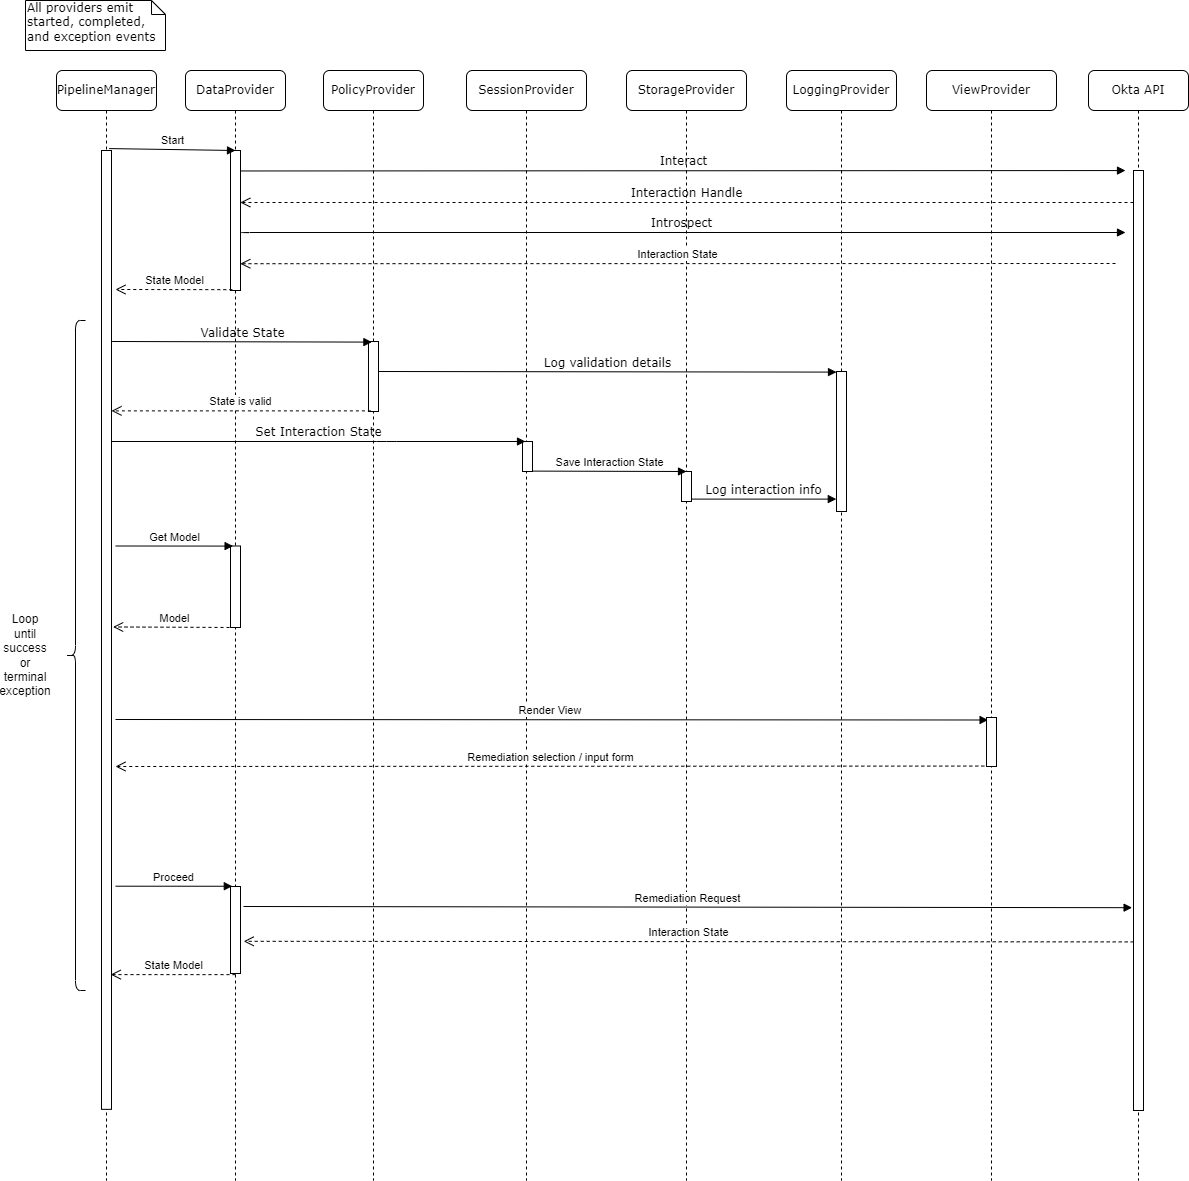

The diagram above was exported from draw.io. Its source (the exported page's mxGraphModel, read from the mxfile embedded in the PNG):
<mxGraphModel dx="1050" dy="865" grid="1" gridSize="10" guides="1" tooltips="1" connect="1" arrows="1" fold="1" page="1" pageScale="1" pageWidth="1100" pageHeight="850" background="none" math="0" shadow="0">
  <root>
    <mxCell id="0" />
    <mxCell id="1" parent="0" />
    <mxCell id="YJncY2jvGEe9FCDTx_Ki-2" value="" style="group" parent="1" vertex="1" connectable="0">
      <mxGeometry x="71" y="80" width="1132" height="1110" as="geometry" />
    </mxCell>
    <mxCell id="7baba1c4bc27f4b0-6" value="ViewProvider" style="shape=umlLifeline;perimeter=lifelinePerimeter;whiteSpace=wrap;html=1;container=1;collapsible=0;recursiveResize=0;outlineConnect=0;rounded=1;shadow=0;comic=0;labelBackgroundColor=none;strokeWidth=1;fontFamily=Verdana;fontSize=12;align=center;" parent="YJncY2jvGEe9FCDTx_Ki-2" vertex="1">
      <mxGeometry x="870" width="130" height="1110" as="geometry" />
    </mxCell>
    <mxCell id="7baba1c4bc27f4b0-2" value="PolicyProvider" style="shape=umlLifeline;perimeter=lifelinePerimeter;whiteSpace=wrap;html=1;container=1;collapsible=0;recursiveResize=0;outlineConnect=0;rounded=1;shadow=0;comic=0;labelBackgroundColor=none;strokeWidth=1;fontFamily=Verdana;fontSize=12;align=center;" parent="YJncY2jvGEe9FCDTx_Ki-2" vertex="1">
      <mxGeometry x="267" width="100" height="1110" as="geometry" />
    </mxCell>
    <mxCell id="7baba1c4bc27f4b0-3" value="SessionProvider" style="shape=umlLifeline;perimeter=lifelinePerimeter;whiteSpace=wrap;html=1;container=1;collapsible=0;recursiveResize=0;outlineConnect=0;rounded=1;shadow=0;comic=0;labelBackgroundColor=none;strokeWidth=1;fontFamily=Verdana;fontSize=12;align=center;" parent="YJncY2jvGEe9FCDTx_Ki-2" vertex="1">
      <mxGeometry x="410" width="120" height="1110" as="geometry" />
    </mxCell>
    <mxCell id="7baba1c4bc27f4b0-4" value="StorageProvider" style="shape=umlLifeline;perimeter=lifelinePerimeter;whiteSpace=wrap;html=1;container=1;collapsible=0;recursiveResize=0;outlineConnect=0;rounded=1;shadow=0;comic=0;labelBackgroundColor=none;strokeWidth=1;fontFamily=Verdana;fontSize=12;align=center;" parent="YJncY2jvGEe9FCDTx_Ki-2" vertex="1">
      <mxGeometry x="570" width="120" height="1110" as="geometry" />
    </mxCell>
    <mxCell id="7baba1c4bc27f4b0-5" value="LoggingProvider" style="shape=umlLifeline;perimeter=lifelinePerimeter;whiteSpace=wrap;html=1;container=1;collapsible=0;recursiveResize=0;outlineConnect=0;rounded=1;shadow=0;comic=0;labelBackgroundColor=none;strokeWidth=1;fontFamily=Verdana;fontSize=12;align=center;" parent="YJncY2jvGEe9FCDTx_Ki-2" vertex="1">
      <mxGeometry x="730" width="110" height="1110" as="geometry" />
    </mxCell>
    <mxCell id="7baba1c4bc27f4b0-7" value="Okta API" style="shape=umlLifeline;perimeter=lifelinePerimeter;whiteSpace=wrap;html=1;container=1;collapsible=0;recursiveResize=0;outlineConnect=0;rounded=1;shadow=0;comic=0;labelBackgroundColor=none;strokeWidth=1;fontFamily=Verdana;fontSize=12;align=center;" parent="YJncY2jvGEe9FCDTx_Ki-2" vertex="1">
      <mxGeometry x="1032" width="100" height="1110" as="geometry" />
    </mxCell>
    <mxCell id="7baba1c4bc27f4b0-8" value="PipelineManager" style="shape=umlLifeline;perimeter=lifelinePerimeter;whiteSpace=wrap;html=1;container=1;collapsible=0;recursiveResize=0;outlineConnect=0;rounded=1;shadow=0;comic=0;labelBackgroundColor=none;strokeWidth=1;fontFamily=Verdana;fontSize=12;align=center;" parent="YJncY2jvGEe9FCDTx_Ki-2" vertex="1">
      <mxGeometry width="100" height="1110" as="geometry" />
    </mxCell>
    <mxCell id="7baba1c4bc27f4b0-9" value="" style="html=1;points=[];perimeter=orthogonalPerimeter;rounded=0;shadow=0;comic=0;labelBackgroundColor=none;strokeWidth=1;fontFamily=Verdana;fontSize=12;align=center;" parent="7baba1c4bc27f4b0-8" vertex="1">
      <mxGeometry x="45" y="80" width="10" height="958.85" as="geometry" />
    </mxCell>
    <mxCell id="Rk0AfiS63MO_TBWrIXkV-26" value="DataProvider" style="shape=umlLifeline;perimeter=lifelinePerimeter;whiteSpace=wrap;html=1;container=1;collapsible=0;recursiveResize=0;outlineConnect=0;rounded=1;shadow=0;comic=0;labelBackgroundColor=none;strokeWidth=1;fontFamily=Verdana;fontSize=12;align=center;" parent="YJncY2jvGEe9FCDTx_Ki-2" vertex="1">
      <mxGeometry x="129" width="100" height="1110" as="geometry" />
    </mxCell>
    <mxCell id="7baba1c4bc27f4b0-11" value="Interact" style="html=1;verticalAlign=bottom;endArrow=block;labelBackgroundColor=none;fontFamily=Verdana;fontSize=12;edgeStyle=elbowEdgeStyle;elbow=vertical;exitX=1.3;exitY=0.342;exitDx=0;exitDy=0;exitPerimeter=0;" parent="1" edge="1">
      <mxGeometry relative="1" as="geometry">
        <mxPoint x="255" y="180.46800000000002" as="sourcePoint" />
        <mxPoint x="1140" y="180" as="targetPoint" />
        <Array as="points">
          <mxPoint x="1117" y="180.06" />
        </Array>
      </mxGeometry>
    </mxCell>
    <mxCell id="7baba1c4bc27f4b0-41" value="All providers emit started, completed, and exception events" style="shape=note;whiteSpace=wrap;html=1;size=14;verticalAlign=top;align=left;spacingTop=-6;rounded=0;shadow=0;comic=0;labelBackgroundColor=none;strokeWidth=1;fontFamily=Verdana;fontSize=12" parent="1" vertex="1">
      <mxGeometry x="40" y="10" width="140" height="50" as="geometry" />
    </mxCell>
    <mxCell id="Rk0AfiS63MO_TBWrIXkV-1" value="" style="html=1;points=[];perimeter=orthogonalPerimeter;" parent="1" vertex="1">
      <mxGeometry x="1148" y="180" width="10" height="940" as="geometry" />
    </mxCell>
    <mxCell id="Rk0AfiS63MO_TBWrIXkV-3" value="" style="html=1;points=[];perimeter=orthogonalPerimeter;" parent="1" vertex="1">
      <mxGeometry x="383" y="351" width="10" height="70" as="geometry" />
    </mxCell>
    <mxCell id="Rk0AfiS63MO_TBWrIXkV-4" value="Interaction Handle" style="html=1;verticalAlign=bottom;endArrow=open;dashed=1;endSize=8;labelBackgroundColor=none;fontFamily=Verdana;fontSize=12;edgeStyle=elbowEdgeStyle;elbow=vertical;entryX=0.98;entryY=0.377;entryDx=0;entryDy=0;entryPerimeter=0;" parent="1" source="Rk0AfiS63MO_TBWrIXkV-1" target="Rk0AfiS63MO_TBWrIXkV-29" edge="1">
      <mxGeometry relative="1" as="geometry">
        <mxPoint x="270" y="212" as="targetPoint" />
        <Array as="points">
          <mxPoint x="280" y="212" />
        </Array>
        <mxPoint x="966" y="240" as="sourcePoint" />
      </mxGeometry>
    </mxCell>
    <mxCell id="Rk0AfiS63MO_TBWrIXkV-5" value="Introspect" style="html=1;verticalAlign=bottom;endArrow=block;labelBackgroundColor=none;fontFamily=Verdana;fontSize=12;edgeStyle=elbowEdgeStyle;elbow=vertical;exitX=0.9;exitY=0.64;exitDx=0;exitDy=0;exitPerimeter=0;" parent="1" edge="1">
      <mxGeometry relative="1" as="geometry">
        <mxPoint x="254" y="239.60000000000002" as="sourcePoint" />
        <mxPoint x="1140" y="242" as="targetPoint" />
        <Array as="points">
          <mxPoint x="1120" y="242" />
          <mxPoint x="570" y="240" />
          <mxPoint x="1120" y="262" />
        </Array>
      </mxGeometry>
    </mxCell>
    <mxCell id="Rk0AfiS63MO_TBWrIXkV-7" value="Validate State" style="html=1;verticalAlign=bottom;endArrow=block;labelBackgroundColor=none;fontFamily=Verdana;fontSize=12;edgeStyle=elbowEdgeStyle;elbow=vertical;exitX=1.06;exitY=0.135;exitDx=0;exitDy=0;exitPerimeter=0;entryX=0.34;entryY=0;entryDx=0;entryDy=0;entryPerimeter=0;" parent="1" target="Rk0AfiS63MO_TBWrIXkV-3" edge="1">
      <mxGeometry relative="1" as="geometry">
        <mxPoint x="126.59999999999991" y="351" as="sourcePoint" />
        <mxPoint x="241" y="352" as="targetPoint" />
        <Array as="points">
          <mxPoint x="216.5" y="351.6" />
        </Array>
      </mxGeometry>
    </mxCell>
    <mxCell id="Rk0AfiS63MO_TBWrIXkV-9" value="" style="html=1;points=[];perimeter=orthogonalPerimeter;" parent="1" vertex="1">
      <mxGeometry x="537" y="451" width="10" height="30" as="geometry" />
    </mxCell>
    <mxCell id="Rk0AfiS63MO_TBWrIXkV-10" value="Set Interaction State" style="html=1;verticalAlign=bottom;endArrow=block;labelBackgroundColor=none;fontFamily=Verdana;fontSize=12;edgeStyle=elbowEdgeStyle;elbow=vertical;entryX=0.3;entryY=0;entryDx=0;entryDy=0;entryPerimeter=0;" parent="1" target="Rk0AfiS63MO_TBWrIXkV-9" edge="1">
      <mxGeometry relative="1" as="geometry">
        <mxPoint x="126" y="451" as="sourcePoint" />
        <mxPoint x="520" y="451" as="targetPoint" />
        <Array as="points">
          <mxPoint x="401" y="451" />
          <mxPoint x="355.9" y="401.6" />
        </Array>
      </mxGeometry>
    </mxCell>
    <mxCell id="Rk0AfiS63MO_TBWrIXkV-11" value="" style="html=1;points=[];perimeter=orthogonalPerimeter;" parent="1" vertex="1">
      <mxGeometry x="851" y="381" width="10" height="140" as="geometry" />
    </mxCell>
    <mxCell id="Rk0AfiS63MO_TBWrIXkV-12" value="Log validation details" style="html=1;verticalAlign=bottom;endArrow=block;labelBackgroundColor=none;fontFamily=Verdana;fontSize=12;edgeStyle=elbowEdgeStyle;elbow=vertical;exitX=1.06;exitY=0.135;exitDx=0;exitDy=0;exitPerimeter=0;entryX=0;entryY=0;entryDx=0;entryDy=0;entryPerimeter=0;" parent="1" target="Rk0AfiS63MO_TBWrIXkV-11" edge="1">
      <mxGeometry relative="1" as="geometry">
        <mxPoint x="392.9999999999999" y="381" as="sourcePoint" />
        <mxPoint x="525.8000000000001" y="381" as="targetPoint" />
        <Array as="points">
          <mxPoint x="482.9" y="381.6" />
        </Array>
      </mxGeometry>
    </mxCell>
    <mxCell id="Rk0AfiS63MO_TBWrIXkV-13" value="" style="html=1;points=[];perimeter=orthogonalPerimeter;" parent="1" vertex="1">
      <mxGeometry x="696" y="481" width="10" height="30" as="geometry" />
    </mxCell>
    <mxCell id="Rk0AfiS63MO_TBWrIXkV-16" value="State is valid" style="html=1;verticalAlign=bottom;endArrow=open;dashed=1;endSize=8;exitX=0.24;exitY=0.991;exitDx=0;exitDy=0;exitPerimeter=0;" parent="1" source="Rk0AfiS63MO_TBWrIXkV-3" edge="1">
      <mxGeometry relative="1" as="geometry">
        <mxPoint x="211" y="420.6" as="sourcePoint" />
        <mxPoint x="126" y="420.3700000000001" as="targetPoint" />
      </mxGeometry>
    </mxCell>
    <mxCell id="Rk0AfiS63MO_TBWrIXkV-17" value="Save Interaction State" style="html=1;verticalAlign=bottom;endArrow=block;entryX=0.5;entryY=0;entryDx=0;entryDy=0;entryPerimeter=0;" parent="1" target="Rk0AfiS63MO_TBWrIXkV-13" edge="1">
      <mxGeometry width="80" relative="1" as="geometry">
        <mxPoint x="547" y="480.6" as="sourcePoint" />
        <mxPoint x="691" y="481" as="targetPoint" />
      </mxGeometry>
    </mxCell>
    <mxCell id="Rk0AfiS63MO_TBWrIXkV-18" value="Log interaction info" style="html=1;verticalAlign=bottom;endArrow=block;labelBackgroundColor=none;fontFamily=Verdana;fontSize=12;edgeStyle=elbowEdgeStyle;elbow=vertical;entryX=-0.02;entryY=0.933;entryDx=0;entryDy=0;entryPerimeter=0;" parent="1" source="Rk0AfiS63MO_TBWrIXkV-13" edge="1">
      <mxGeometry relative="1" as="geometry">
        <mxPoint x="731" y="509" as="sourcePoint" />
        <mxPoint x="850.8" y="508.6200000000001" as="targetPoint" />
        <Array as="points">
          <mxPoint x="830.9" y="508.6" />
        </Array>
      </mxGeometry>
    </mxCell>
    <mxCell id="Rk0AfiS63MO_TBWrIXkV-19" value="Render View&amp;nbsp;" style="html=1;verticalAlign=bottom;endArrow=block;entryX=0.16;entryY=0.051;entryDx=0;entryDy=0;entryPerimeter=0;" parent="1" target="Rk0AfiS63MO_TBWrIXkV-20" edge="1">
      <mxGeometry width="80" relative="1" as="geometry">
        <mxPoint x="130" y="729" as="sourcePoint" />
        <mxPoint x="891" y="728.47" as="targetPoint" />
      </mxGeometry>
    </mxCell>
    <mxCell id="Rk0AfiS63MO_TBWrIXkV-20" value="" style="html=1;points=[];perimeter=orthogonalPerimeter;" parent="1" vertex="1">
      <mxGeometry x="1001" y="727" width="10" height="49" as="geometry" />
    </mxCell>
    <mxCell id="Rk0AfiS63MO_TBWrIXkV-23" value="Remediation selection / input form" style="html=1;verticalAlign=bottom;endArrow=open;dashed=1;endSize=8;exitX=-0.22;exitY=0.991;exitDx=0;exitDy=0;exitPerimeter=0;" parent="1" source="Rk0AfiS63MO_TBWrIXkV-20" edge="1">
      <mxGeometry relative="1" as="geometry">
        <mxPoint x="851" y="797" as="sourcePoint" />
        <mxPoint x="130" y="776" as="targetPoint" />
      </mxGeometry>
    </mxCell>
    <mxCell id="Rk0AfiS63MO_TBWrIXkV-29" value="" style="html=1;points=[];perimeter=orthogonalPerimeter;" parent="1" vertex="1">
      <mxGeometry x="245" y="160" width="10" height="140" as="geometry" />
    </mxCell>
    <mxCell id="Rk0AfiS63MO_TBWrIXkV-30" value="Interaction State" style="html=1;verticalAlign=bottom;endArrow=open;dashed=1;endSize=8;entryX=0.98;entryY=0.88;entryDx=0;entryDy=0;entryPerimeter=0;" parent="1" edge="1">
      <mxGeometry relative="1" as="geometry">
        <mxPoint x="1130" y="273" as="sourcePoint" />
        <mxPoint x="254.79999999999995" y="273.20000000000005" as="targetPoint" />
      </mxGeometry>
    </mxCell>
    <mxCell id="Rk0AfiS63MO_TBWrIXkV-31" value="Start" style="html=1;verticalAlign=bottom;endArrow=block;exitX=0.76;exitY=-0.002;exitDx=0;exitDy=0;exitPerimeter=0;entryX=0.5;entryY=0;entryDx=0;entryDy=0;entryPerimeter=0;" parent="1" source="7baba1c4bc27f4b0-9" target="Rk0AfiS63MO_TBWrIXkV-29" edge="1">
      <mxGeometry width="80" relative="1" as="geometry">
        <mxPoint x="140" y="160" as="sourcePoint" />
        <mxPoint x="220" y="160" as="targetPoint" />
      </mxGeometry>
    </mxCell>
    <mxCell id="Rk0AfiS63MO_TBWrIXkV-32" value="State Model" style="html=1;verticalAlign=bottom;endArrow=open;dashed=1;endSize=8;exitX=0.18;exitY=0.994;exitDx=0;exitDy=0;exitPerimeter=0;" parent="1" source="Rk0AfiS63MO_TBWrIXkV-29" edge="1">
      <mxGeometry relative="1" as="geometry">
        <mxPoint x="220" y="300" as="sourcePoint" />
        <mxPoint x="130" y="299" as="targetPoint" />
      </mxGeometry>
    </mxCell>
    <mxCell id="Rk0AfiS63MO_TBWrIXkV-34" value="" style="html=1;points=[];perimeter=orthogonalPerimeter;" parent="1" vertex="1">
      <mxGeometry x="245" y="896" width="10" height="87" as="geometry" />
    </mxCell>
    <mxCell id="Rk0AfiS63MO_TBWrIXkV-36" value="Proceed" style="html=1;verticalAlign=bottom;endArrow=block;entryX=0.18;entryY=-0.003;entryDx=0;entryDy=0;entryPerimeter=0;exitX=1.4;exitY=0.838;exitDx=0;exitDy=0;exitPerimeter=0;" parent="1" target="Rk0AfiS63MO_TBWrIXkV-34" edge="1">
      <mxGeometry width="80" relative="1" as="geometry">
        <mxPoint x="130" y="895.7" as="sourcePoint" />
        <mxPoint x="220" y="896" as="targetPoint" />
      </mxGeometry>
    </mxCell>
    <mxCell id="Rk0AfiS63MO_TBWrIXkV-37" value="Interaction State" style="html=1;verticalAlign=bottom;endArrow=open;dashed=1;endSize=8;exitX=0.02;exitY=0.98;exitDx=0;exitDy=0;exitPerimeter=0;entryX=1.32;entryY=0.63;entryDx=0;entryDy=0;entryPerimeter=0;" parent="1" target="Rk0AfiS63MO_TBWrIXkV-34" edge="1">
      <mxGeometry relative="1" as="geometry">
        <mxPoint x="1148.1999999999998" y="951.4000000000001" as="sourcePoint" />
        <mxPoint x="270" y="952" as="targetPoint" />
      </mxGeometry>
    </mxCell>
    <mxCell id="Rk0AfiS63MO_TBWrIXkV-38" value="Remediation Request" style="html=1;verticalAlign=bottom;endArrow=block;entryX=-0.14;entryY=0.921;entryDx=0;entryDy=0;entryPerimeter=0;" parent="1" edge="1">
      <mxGeometry width="80" relative="1" as="geometry">
        <mxPoint x="258" y="916" as="sourcePoint" />
        <mxPoint x="1146.6" y="917.1799999999998" as="targetPoint" />
      </mxGeometry>
    </mxCell>
    <mxCell id="Rk0AfiS63MO_TBWrIXkV-39" value="" style="html=1;points=[];perimeter=orthogonalPerimeter;" parent="1" vertex="1">
      <mxGeometry x="245" y="555.5" width="10" height="81.5" as="geometry" />
    </mxCell>
    <mxCell id="Rk0AfiS63MO_TBWrIXkV-40" value="Get Model" style="html=1;verticalAlign=bottom;endArrow=block;entryX=0.26;entryY=0.001;entryDx=0;entryDy=0;entryPerimeter=0;" parent="1" target="Rk0AfiS63MO_TBWrIXkV-39" edge="1">
      <mxGeometry width="80" relative="1" as="geometry">
        <mxPoint x="130" y="555.5" as="sourcePoint" />
        <mxPoint x="210" y="555.5" as="targetPoint" />
      </mxGeometry>
    </mxCell>
    <mxCell id="Rk0AfiS63MO_TBWrIXkV-41" value="Model" style="html=1;verticalAlign=bottom;endArrow=open;dashed=1;endSize=8;exitX=0.5;exitY=1;exitDx=0;exitDy=0;exitPerimeter=0;entryX=1.16;entryY=0.753;entryDx=0;entryDy=0;entryPerimeter=0;" parent="1" source="Rk0AfiS63MO_TBWrIXkV-39" edge="1">
      <mxGeometry relative="1" as="geometry">
        <mxPoint x="210" y="635.5" as="sourcePoint" />
        <mxPoint x="127.59999999999991" y="636.45" as="targetPoint" />
      </mxGeometry>
    </mxCell>
    <mxCell id="Rk0AfiS63MO_TBWrIXkV-42" value="State Model" style="html=1;verticalAlign=bottom;endArrow=open;dashed=1;endSize=8;entryX=0.92;entryY=0.974;entryDx=0;entryDy=0;entryPerimeter=0;exitX=0.5;exitY=1.013;exitDx=0;exitDy=0;exitPerimeter=0;" parent="1" source="Rk0AfiS63MO_TBWrIXkV-34" edge="1">
      <mxGeometry relative="1" as="geometry">
        <mxPoint x="230" y="983" as="sourcePoint" />
        <mxPoint x="125.20000000000005" y="984.0999999999999" as="targetPoint" />
      </mxGeometry>
    </mxCell>
    <mxCell id="Rk0AfiS63MO_TBWrIXkV-43" value="" style="shape=curlyBracket;whiteSpace=wrap;html=1;rounded=1;" parent="1" vertex="1">
      <mxGeometry x="80" y="330" width="20" height="670" as="geometry" />
    </mxCell>
    <mxCell id="Rk0AfiS63MO_TBWrIXkV-45" value="Loop until success or terminal exception" style="text;html=1;strokeColor=none;fillColor=none;align=center;verticalAlign=middle;whiteSpace=wrap;rounded=0;" parent="1" vertex="1">
      <mxGeometry x="20" y="655" width="40" height="20" as="geometry" />
    </mxCell>
  </root>
</mxGraphModel>